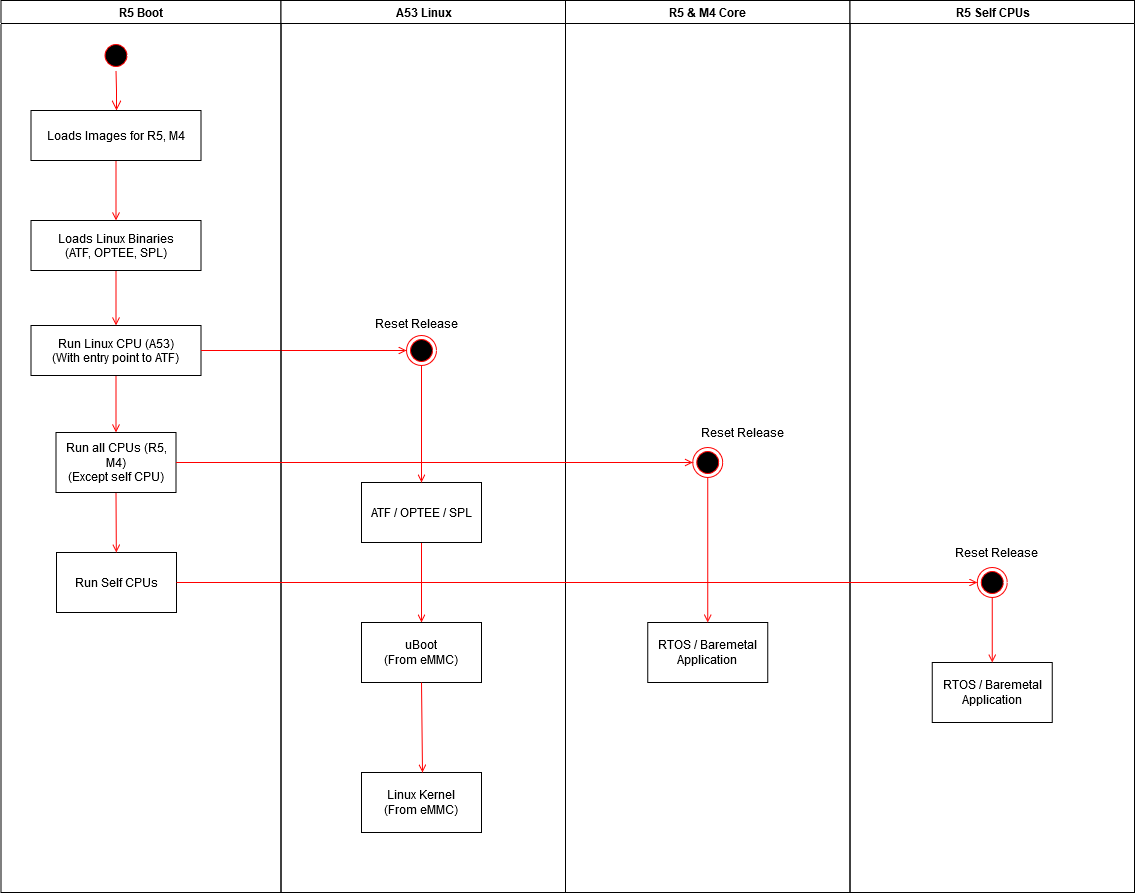

The diagram above was exported from draw.io. Its source (the exported page's mxGraphModel, read from the mxfile embedded in the PNG):
<mxGraphModel dx="1424" dy="815" grid="1" gridSize="10" guides="1" tooltips="1" connect="1" arrows="1" fold="1" page="0" pageScale="1" pageWidth="850" pageHeight="1100" math="0" shadow="0">
  <root>
    <mxCell id="0" />
    <mxCell id="1" parent="0" />
    <mxCell id="Cey12LcPnDpUfbiUzqUA-1" value="R5 Boot" style="swimlane;whiteSpace=wrap" parent="1" vertex="1">
      <mxGeometry x="164.5" y="128" width="280" height="892" as="geometry" />
    </mxCell>
    <mxCell id="Cey12LcPnDpUfbiUzqUA-2" value="" style="ellipse;shape=startState;fillColor=#000000;strokeColor=#ff0000;" parent="Cey12LcPnDpUfbiUzqUA-1" vertex="1">
      <mxGeometry x="100" y="40" width="30" height="30" as="geometry" />
    </mxCell>
    <mxCell id="Cey12LcPnDpUfbiUzqUA-3" value="" style="edgeStyle=elbowEdgeStyle;elbow=horizontal;verticalAlign=bottom;endArrow=open;endSize=8;strokeColor=#FF0000;endFill=1;rounded=0" parent="Cey12LcPnDpUfbiUzqUA-1" source="Cey12LcPnDpUfbiUzqUA-2" target="Cey12LcPnDpUfbiUzqUA-4" edge="1">
      <mxGeometry x="100" y="40" as="geometry">
        <mxPoint x="115" y="110" as="targetPoint" />
      </mxGeometry>
    </mxCell>
    <mxCell id="Cey12LcPnDpUfbiUzqUA-4" value="Loads Images for R5, M4" style="" parent="Cey12LcPnDpUfbiUzqUA-1" vertex="1">
      <mxGeometry x="30" y="110" width="170" height="50" as="geometry" />
    </mxCell>
    <mxCell id="Cey12LcPnDpUfbiUzqUA-5" value="Loads Linux Binaries&#10;(ATF, OPTEE, SPL) " style="" parent="Cey12LcPnDpUfbiUzqUA-1" vertex="1">
      <mxGeometry x="30" y="220" width="170" height="50" as="geometry" />
    </mxCell>
    <mxCell id="Cey12LcPnDpUfbiUzqUA-6" value="" style="endArrow=open;strokeColor=#FF0000;endFill=1;rounded=0" parent="Cey12LcPnDpUfbiUzqUA-1" source="Cey12LcPnDpUfbiUzqUA-4" target="Cey12LcPnDpUfbiUzqUA-5" edge="1">
      <mxGeometry relative="1" as="geometry" />
    </mxCell>
    <mxCell id="Cey12LcPnDpUfbiUzqUA-7" value="Run Linux CPU (A53)&#10;(With entry point to ATF)" style="" parent="Cey12LcPnDpUfbiUzqUA-1" vertex="1">
      <mxGeometry x="30" y="325" width="170" height="50" as="geometry" />
    </mxCell>
    <mxCell id="Cey12LcPnDpUfbiUzqUA-8" value="" style="endArrow=open;strokeColor=#FF0000;endFill=1;rounded=0" parent="Cey12LcPnDpUfbiUzqUA-1" source="Cey12LcPnDpUfbiUzqUA-5" target="Cey12LcPnDpUfbiUzqUA-7" edge="1">
      <mxGeometry relative="1" as="geometry" />
    </mxCell>
    <mxCell id="Cey12LcPnDpUfbiUzqUA-9" value="Run all CPUs (R5, M4)&lt;br&gt;(Except self CPU)" style="rounded=0;whiteSpace=wrap;html=1;" parent="Cey12LcPnDpUfbiUzqUA-1" vertex="1">
      <mxGeometry x="55" y="432" width="120" height="60" as="geometry" />
    </mxCell>
    <mxCell id="Cey12LcPnDpUfbiUzqUA-10" value="" style="endArrow=open;strokeColor=#FF0000;endFill=1;rounded=0;exitX=0.5;exitY=1;exitDx=0;exitDy=0;entryX=0.5;entryY=0;entryDx=0;entryDy=0;" parent="Cey12LcPnDpUfbiUzqUA-1" source="Cey12LcPnDpUfbiUzqUA-7" target="Cey12LcPnDpUfbiUzqUA-9" edge="1">
      <mxGeometry relative="1" as="geometry">
        <mxPoint x="114.5" y="392" as="sourcePoint" />
        <mxPoint x="114.5" y="412" as="targetPoint" />
      </mxGeometry>
    </mxCell>
    <mxCell id="Cey12LcPnDpUfbiUzqUA-11" value="Run Self CPUs" style="rounded=0;whiteSpace=wrap;html=1;" parent="Cey12LcPnDpUfbiUzqUA-1" vertex="1">
      <mxGeometry x="55.5" y="552" width="120" height="60" as="geometry" />
    </mxCell>
    <mxCell id="Cey12LcPnDpUfbiUzqUA-12" value="" style="endArrow=open;strokeColor=#FF0000;endFill=1;rounded=0;exitX=0.5;exitY=1;exitDx=0;exitDy=0;" parent="Cey12LcPnDpUfbiUzqUA-1" source="Cey12LcPnDpUfbiUzqUA-9" target="Cey12LcPnDpUfbiUzqUA-11" edge="1">
      <mxGeometry relative="1" as="geometry">
        <mxPoint x="115" y="375" as="sourcePoint" />
        <mxPoint x="115" y="432" as="targetPoint" />
      </mxGeometry>
    </mxCell>
    <mxCell id="Cey12LcPnDpUfbiUzqUA-13" value="R5 &amp; M4 Core" style="swimlane;whiteSpace=wrap" parent="1" vertex="1">
      <mxGeometry x="729" y="128" width="284.5" height="892" as="geometry">
        <mxRectangle x="444.5" y="128" width="90" height="23" as="alternateBounds" />
      </mxGeometry>
    </mxCell>
    <mxCell id="Cey12LcPnDpUfbiUzqUA-14" value="" style="ellipse;html=1;shape=endState;fillColor=#000000;strokeColor=#ff0000;" parent="Cey12LcPnDpUfbiUzqUA-13" vertex="1">
      <mxGeometry x="127.25" y="447" width="30" height="30" as="geometry" />
    </mxCell>
    <mxCell id="Cey12LcPnDpUfbiUzqUA-15" value="RTOS / Baremetal Application" style="rounded=0;whiteSpace=wrap;html=1;" parent="Cey12LcPnDpUfbiUzqUA-13" vertex="1">
      <mxGeometry x="82.25" y="622" width="120" height="60" as="geometry" />
    </mxCell>
    <mxCell id="Cey12LcPnDpUfbiUzqUA-16" value="" style="endArrow=open;strokeColor=#FF0000;endFill=1;rounded=0;exitX=0.5;exitY=1;exitDx=0;exitDy=0;entryX=0.5;entryY=0;entryDx=0;entryDy=0;" parent="Cey12LcPnDpUfbiUzqUA-13" source="Cey12LcPnDpUfbiUzqUA-14" target="Cey12LcPnDpUfbiUzqUA-15" edge="1">
      <mxGeometry relative="1" as="geometry">
        <mxPoint x="-165" y="405" as="sourcePoint" />
        <mxPoint x="142" y="552" as="targetPoint" />
      </mxGeometry>
    </mxCell>
    <mxCell id="Cey12LcPnDpUfbiUzqUA-17" value="Reset Release" style="text;html=1;align=center;verticalAlign=middle;resizable=0;points=[];autosize=1;" parent="Cey12LcPnDpUfbiUzqUA-13" vertex="1">
      <mxGeometry x="127.25" y="422" width="100" height="20" as="geometry" />
    </mxCell>
    <mxCell id="Cey12LcPnDpUfbiUzqUA-18" value="" style="endArrow=open;strokeColor=#FF0000;endFill=1;rounded=0;entryX=0;entryY=0.5;entryDx=0;entryDy=0;" parent="1" source="Cey12LcPnDpUfbiUzqUA-7" target="Cey12LcPnDpUfbiUzqUA-21" edge="1">
      <mxGeometry relative="1" as="geometry">
        <mxPoint x="464.5" y="478" as="targetPoint" />
      </mxGeometry>
    </mxCell>
    <mxCell id="Cey12LcPnDpUfbiUzqUA-19" value="" style="endArrow=open;strokeColor=#FF0000;endFill=1;rounded=0;" parent="1" target="Cey12LcPnDpUfbiUzqUA-26" edge="1">
      <mxGeometry relative="1" as="geometry">
        <mxPoint x="585" y="670" as="sourcePoint" />
        <mxPoint x="585" y="610" as="targetPoint" />
      </mxGeometry>
    </mxCell>
    <mxCell id="Cey12LcPnDpUfbiUzqUA-20" value="A53 Linux" style="swimlane;whiteSpace=wrap" parent="1" vertex="1">
      <mxGeometry x="444.5" y="128" width="284.5" height="892" as="geometry">
        <mxRectangle x="444.5" y="128" width="90" height="23" as="alternateBounds" />
      </mxGeometry>
    </mxCell>
    <mxCell id="Cey12LcPnDpUfbiUzqUA-21" value="" style="ellipse;html=1;shape=endState;fillColor=#000000;strokeColor=#ff0000;" parent="Cey12LcPnDpUfbiUzqUA-20" vertex="1">
      <mxGeometry x="125.5" y="335" width="30" height="30" as="geometry" />
    </mxCell>
    <mxCell id="Cey12LcPnDpUfbiUzqUA-22" value="ATF / OPTEE / SPL" style="rounded=0;whiteSpace=wrap;html=1;" parent="Cey12LcPnDpUfbiUzqUA-20" vertex="1">
      <mxGeometry x="80.5" y="482" width="120" height="60" as="geometry" />
    </mxCell>
    <mxCell id="Cey12LcPnDpUfbiUzqUA-23" value="" style="endArrow=open;strokeColor=#FF0000;endFill=1;rounded=0;exitX=0.5;exitY=1;exitDx=0;exitDy=0;entryX=0.5;entryY=0;entryDx=0;entryDy=0;" parent="Cey12LcPnDpUfbiUzqUA-20" source="Cey12LcPnDpUfbiUzqUA-21" target="Cey12LcPnDpUfbiUzqUA-22" edge="1">
      <mxGeometry relative="1" as="geometry">
        <mxPoint x="-165" y="375" as="sourcePoint" />
        <mxPoint x="-165" y="432" as="targetPoint" />
      </mxGeometry>
    </mxCell>
    <mxCell id="Cey12LcPnDpUfbiUzqUA-24" value="Reset Release" style="text;html=1;align=center;verticalAlign=middle;resizable=0;points=[];autosize=1;" parent="Cey12LcPnDpUfbiUzqUA-20" vertex="1">
      <mxGeometry x="85.5" y="313" width="100" height="20" as="geometry" />
    </mxCell>
    <mxCell id="Cey12LcPnDpUfbiUzqUA-25" value="Linux Kernel &lt;br&gt;(From eMMC)" style="rounded=0;whiteSpace=wrap;html=1;" parent="Cey12LcPnDpUfbiUzqUA-20" vertex="1">
      <mxGeometry x="80.5" y="772" width="120" height="60" as="geometry" />
    </mxCell>
    <mxCell id="Cey12LcPnDpUfbiUzqUA-26" value="uBoot&lt;br&gt;(From eMMC)" style="rounded=0;whiteSpace=wrap;html=1;" parent="Cey12LcPnDpUfbiUzqUA-20" vertex="1">
      <mxGeometry x="80.5" y="622" width="120" height="60" as="geometry" />
    </mxCell>
    <mxCell id="Cey12LcPnDpUfbiUzqUA-27" value="" style="endArrow=open;strokeColor=#FF0000;endFill=1;rounded=0;exitX=0.5;exitY=1;exitDx=0;exitDy=0;" parent="Cey12LcPnDpUfbiUzqUA-20" source="Cey12LcPnDpUfbiUzqUA-26" edge="1">
      <mxGeometry relative="1" as="geometry">
        <mxPoint x="141.75" y="692" as="sourcePoint" />
        <mxPoint x="141.5" y="772" as="targetPoint" />
      </mxGeometry>
    </mxCell>
    <mxCell id="Cey12LcPnDpUfbiUzqUA-28" value="" style="endArrow=open;strokeColor=#FF0000;endFill=1;rounded=0;entryX=0;entryY=0.5;entryDx=0;entryDy=0;exitX=1;exitY=0.5;exitDx=0;exitDy=0;" parent="1" source="Cey12LcPnDpUfbiUzqUA-9" target="Cey12LcPnDpUfbiUzqUA-14" edge="1">
      <mxGeometry relative="1" as="geometry">
        <mxPoint x="364.5" y="478" as="sourcePoint" />
        <mxPoint x="570" y="478" as="targetPoint" />
      </mxGeometry>
    </mxCell>
    <mxCell id="Cey12LcPnDpUfbiUzqUA-29" value="R5 Self CPUs" style="swimlane;whiteSpace=wrap" parent="1" vertex="1">
      <mxGeometry x="1013.5" y="128" width="284.5" height="892" as="geometry">
        <mxRectangle x="444.5" y="128" width="90" height="23" as="alternateBounds" />
      </mxGeometry>
    </mxCell>
    <mxCell id="Cey12LcPnDpUfbiUzqUA-30" value="" style="ellipse;html=1;shape=endState;fillColor=#000000;strokeColor=#ff0000;" parent="Cey12LcPnDpUfbiUzqUA-29" vertex="1">
      <mxGeometry x="127.25" y="567" width="30" height="30" as="geometry" />
    </mxCell>
    <mxCell id="Cey12LcPnDpUfbiUzqUA-31" value="RTOS / Baremetal Application" style="rounded=0;whiteSpace=wrap;html=1;" parent="Cey12LcPnDpUfbiUzqUA-29" vertex="1">
      <mxGeometry x="82.25" y="662" width="120" height="60" as="geometry" />
    </mxCell>
    <mxCell id="Cey12LcPnDpUfbiUzqUA-32" value="" style="endArrow=open;strokeColor=#FF0000;endFill=1;rounded=0;exitX=0.5;exitY=1;exitDx=0;exitDy=0;entryX=0.5;entryY=0;entryDx=0;entryDy=0;" parent="Cey12LcPnDpUfbiUzqUA-29" source="Cey12LcPnDpUfbiUzqUA-30" target="Cey12LcPnDpUfbiUzqUA-31" edge="1">
      <mxGeometry relative="1" as="geometry">
        <mxPoint x="-165" y="405" as="sourcePoint" />
        <mxPoint x="142.5" y="552" as="targetPoint" />
      </mxGeometry>
    </mxCell>
    <mxCell id="Cey12LcPnDpUfbiUzqUA-33" value="Reset Release" style="text;html=1;align=center;verticalAlign=middle;resizable=0;points=[];autosize=1;" parent="Cey12LcPnDpUfbiUzqUA-29" vertex="1">
      <mxGeometry x="96.5" y="542" width="100" height="20" as="geometry" />
    </mxCell>
    <mxCell id="Cey12LcPnDpUfbiUzqUA-34" value="" style="endArrow=open;strokeColor=#FF0000;endFill=1;rounded=0;entryX=0;entryY=0.5;entryDx=0;entryDy=0;exitX=1;exitY=0.5;exitDx=0;exitDy=0;" parent="1" source="Cey12LcPnDpUfbiUzqUA-11" target="Cey12LcPnDpUfbiUzqUA-30" edge="1">
      <mxGeometry relative="1" as="geometry">
        <mxPoint x="339.5" y="590" as="sourcePoint" />
        <mxPoint x="856.25" y="590" as="targetPoint" />
      </mxGeometry>
    </mxCell>
  </root>
</mxGraphModel>